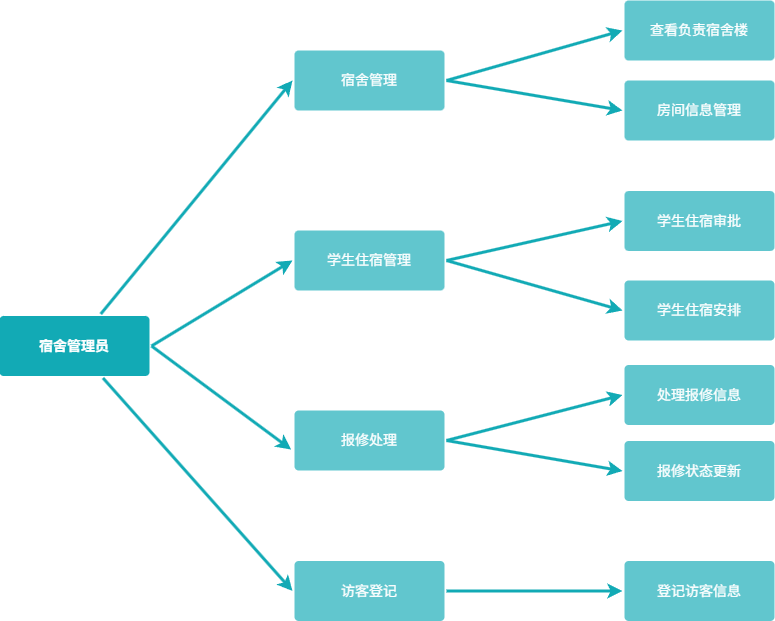

The diagram above was exported from draw.io. Its source (the exported page's mxGraphModel, read from the mxfile embedded in the PNG):
<mxGraphModel dx="2919" dy="1035" grid="1" gridSize="10" guides="1" tooltips="1" connect="1" arrows="1" fold="1" page="1" pageScale="1" pageWidth="1169" pageHeight="827" background="none" math="0" shadow="0">
  <root>
    <mxCell id="0" />
    <mxCell id="1" parent="0" />
    <mxCell id="2" value="宿舍管理员" style="rounded=1;whiteSpace=wrap;html=1;shadow=0;labelBackgroundColor=none;strokeColor=none;strokeWidth=3;fillColor=#12aab5;fontFamily=Helvetica;fontSize=14;fontColor=#FFFFFF;align=center;spacing=5;fontStyle=1;arcSize=7;perimeterSpacing=2;" vertex="1" parent="1">
      <mxGeometry x="795" y="385.4999999999999" width="150" height="60" as="geometry" />
    </mxCell>
    <mxCell id="3" style="edgeStyle=none;shape=connector;rounded=1;jumpStyle=none;orthogonalLoop=1;jettySize=auto;html=1;exitX=1;exitY=0.5;exitDx=0;exitDy=0;entryX=0;entryY=0.5;entryDx=0;entryDy=0;shadow=0;strokeColor=#12AAB5;strokeWidth=3;align=center;verticalAlign=middle;spacing=5;fontFamily=Helvetica;fontSize=14;fontColor=#FFFFFF;fontStyle=1;labelBackgroundColor=none;startArrow=none;startFill=0;endArrow=classic;fillColor=#b0e3e6;" edge="1" source="4" target="24" parent="1">
      <mxGeometry relative="1" as="geometry" />
    </mxCell>
    <mxCell id="4" value="访客登记" style="rounded=1;whiteSpace=wrap;html=1;shadow=0;labelBackgroundColor=none;strokeColor=none;strokeWidth=3;fillColor=#61c6ce;fontFamily=Helvetica;fontSize=14;fontColor=#FFFFFF;align=center;spacing=5;fontStyle=0;arcSize=7;perimeterSpacing=2;" vertex="1" parent="1">
      <mxGeometry x="1090" y="630.5" width="150" height="60" as="geometry" />
    </mxCell>
    <mxCell id="5" value="" style="edgeStyle=none;rounded=1;jumpStyle=none;html=1;shadow=0;labelBackgroundColor=none;startArrow=none;startFill=0;jettySize=auto;orthogonalLoop=1;strokeColor=#12AAB5;strokeWidth=3;fontFamily=Helvetica;fontSize=14;fontColor=#FFFFFF;spacing=5;fontStyle=1;fillColor=#b0e3e6;entryX=0;entryY=0.5;entryDx=0;entryDy=0;" edge="1" source="2" target="4" parent="1">
      <mxGeometry relative="1" as="geometry">
        <mxPoint x="960" y="510" as="targetPoint" />
      </mxGeometry>
    </mxCell>
    <mxCell id="6" style="edgeStyle=none;shape=connector;rounded=1;jumpStyle=none;orthogonalLoop=1;jettySize=auto;html=1;exitX=1;exitY=0.5;exitDx=0;exitDy=0;entryX=0;entryY=0.5;entryDx=0;entryDy=0;shadow=0;strokeColor=#12AAB5;strokeWidth=3;align=center;verticalAlign=middle;spacing=5;fontFamily=Helvetica;fontSize=14;fontColor=#FFFFFF;fontStyle=1;labelBackgroundColor=none;startArrow=none;startFill=0;endArrow=classic;fillColor=#b0e3e6;" edge="1" source="8" target="19" parent="1">
      <mxGeometry relative="1" as="geometry">
        <mxPoint x="1452.0000000000005" y="534.5" as="sourcePoint" />
        <mxPoint x="1497.9999999999995" y="534.5" as="targetPoint" />
      </mxGeometry>
    </mxCell>
    <mxCell id="7" style="edgeStyle=none;shape=connector;rounded=1;jumpStyle=none;orthogonalLoop=1;jettySize=auto;html=1;exitX=1;exitY=0.5;exitDx=0;exitDy=0;entryX=0;entryY=0.5;entryDx=0;entryDy=0;shadow=0;strokeColor=#12AAB5;strokeWidth=3;align=center;verticalAlign=middle;spacing=5;fontFamily=Helvetica;fontSize=14;fontColor=#FFFFFF;fontStyle=1;labelBackgroundColor=none;startArrow=none;startFill=0;endArrow=classic;fillColor=#b0e3e6;" edge="1" source="8" target="18" parent="1">
      <mxGeometry relative="1" as="geometry">
        <mxPoint x="1452.0000000000005" y="534.5" as="sourcePoint" />
      </mxGeometry>
    </mxCell>
    <mxCell id="8" value="报修处理" style="rounded=1;whiteSpace=wrap;html=1;shadow=0;labelBackgroundColor=none;strokeColor=none;strokeWidth=3;fillColor=#61c6ce;fontFamily=Helvetica;fontSize=14;fontColor=#FFFFFF;align=center;spacing=5;fontStyle=0;arcSize=7;perimeterSpacing=2;" vertex="1" parent="1">
      <mxGeometry x="1090" y="480" width="150" height="60" as="geometry" />
    </mxCell>
    <mxCell id="9" value="" style="edgeStyle=none;rounded=1;jumpStyle=none;html=1;shadow=0;labelBackgroundColor=none;startArrow=none;startFill=0;jettySize=auto;orthogonalLoop=1;strokeColor=#12AAB5;strokeWidth=3;fontFamily=Helvetica;fontSize=14;fontColor=#FFFFFF;spacing=5;fontStyle=1;fillColor=#b0e3e6;entryX=-0.008;entryY=0.642;entryDx=0;entryDy=0;entryPerimeter=0;exitX=1;exitY=0.5;exitDx=0;exitDy=0;" edge="1" source="2" target="8" parent="1">
      <mxGeometry relative="1" as="geometry" />
    </mxCell>
    <mxCell id="10" style="edgeStyle=none;shape=connector;rounded=1;jumpStyle=none;orthogonalLoop=1;jettySize=auto;html=1;exitX=1;exitY=0.5;exitDx=0;exitDy=0;entryX=0;entryY=0.5;entryDx=0;entryDy=0;shadow=0;strokeColor=#12AAB5;strokeWidth=3;align=center;verticalAlign=middle;spacing=5;fontFamily=Helvetica;fontSize=14;fontColor=#FFFFFF;fontStyle=1;labelBackgroundColor=none;startArrow=none;startFill=0;endArrow=classic;fillColor=#b0e3e6;" edge="1" source="12" target="20" parent="1">
      <mxGeometry relative="1" as="geometry" />
    </mxCell>
    <mxCell id="11" style="edgeStyle=none;shape=connector;rounded=1;jumpStyle=none;orthogonalLoop=1;jettySize=auto;html=1;exitX=1;exitY=0.5;exitDx=0;exitDy=0;entryX=0;entryY=0.5;entryDx=0;entryDy=0;shadow=0;strokeColor=#12AAB5;strokeWidth=3;align=center;verticalAlign=middle;spacing=5;fontFamily=Helvetica;fontSize=14;fontColor=#FFFFFF;fontStyle=1;labelBackgroundColor=none;startArrow=none;startFill=0;endArrow=classic;fillColor=#b0e3e6;" edge="1" source="12" target="21" parent="1">
      <mxGeometry relative="1" as="geometry">
        <mxPoint x="1343.0000000000005" y="280.5" as="targetPoint" />
      </mxGeometry>
    </mxCell>
    <mxCell id="12" value="学生住宿管理" style="rounded=1;whiteSpace=wrap;html=1;shadow=0;labelBackgroundColor=none;strokeColor=none;strokeWidth=3;fillColor=#61c6ce;fontFamily=Helvetica;fontSize=14;fontColor=#FFFFFF;align=center;spacing=5;fontStyle=0;arcSize=7;perimeterSpacing=2;" vertex="1" parent="1">
      <mxGeometry x="1090" y="300" width="150" height="60" as="geometry" />
    </mxCell>
    <mxCell id="13" value="" style="edgeStyle=none;rounded=1;jumpStyle=none;html=1;shadow=0;labelBackgroundColor=none;startArrow=none;startFill=0;jettySize=auto;orthogonalLoop=1;strokeColor=#12AAB5;strokeWidth=3;fontFamily=Helvetica;fontSize=14;fontColor=#FFFFFF;spacing=5;fontStyle=1;fillColor=#b0e3e6;entryX=0;entryY=0.5;entryDx=0;entryDy=0;exitX=1;exitY=0.5;exitDx=0;exitDy=0;" edge="1" source="2" target="12" parent="1">
      <mxGeometry relative="1" as="geometry" />
    </mxCell>
    <mxCell id="14" style="edgeStyle=none;shape=connector;rounded=1;jumpStyle=none;orthogonalLoop=1;jettySize=auto;html=1;exitX=1;exitY=0.5;exitDx=0;exitDy=0;entryX=0;entryY=0.5;entryDx=0;entryDy=0;shadow=0;strokeColor=#12AAB5;strokeWidth=3;align=center;verticalAlign=middle;spacing=5;fontFamily=Helvetica;fontSize=14;fontColor=#FFFFFF;fontStyle=1;labelBackgroundColor=none;startArrow=none;startFill=0;endArrow=classic;fillColor=#b0e3e6;" edge="1" source="15" target="17" parent="1">
      <mxGeometry relative="1" as="geometry" />
    </mxCell>
    <mxCell id="15" value="宿舍管理" style="rounded=1;whiteSpace=wrap;html=1;shadow=0;labelBackgroundColor=none;strokeColor=none;strokeWidth=3;fillColor=#61c6ce;fontFamily=Helvetica;fontSize=14;fontColor=#FFFFFF;align=center;spacing=5;fontStyle=0;arcSize=7;perimeterSpacing=2;" vertex="1" parent="1">
      <mxGeometry x="1090" y="120" width="150" height="60" as="geometry" />
    </mxCell>
    <mxCell id="16" value="" style="edgeStyle=none;rounded=1;jumpStyle=none;html=1;shadow=0;labelBackgroundColor=none;startArrow=none;startFill=0;jettySize=auto;orthogonalLoop=1;strokeColor=#12AAB5;strokeWidth=3;fontFamily=Helvetica;fontSize=14;fontColor=#FFFFFF;spacing=5;fontStyle=1;fillColor=#b0e3e6;entryX=0;entryY=0.5;entryDx=0;entryDy=0;" edge="1" source="2" target="15" parent="1">
      <mxGeometry relative="1" as="geometry" />
    </mxCell>
    <mxCell id="17" value="查看负责宿舍楼" style="rounded=1;whiteSpace=wrap;html=1;shadow=0;labelBackgroundColor=none;strokeColor=none;strokeWidth=3;fillColor=#61c6ce;fontFamily=Helvetica;fontSize=14;fontColor=#FFFFFF;align=center;spacing=5;fontStyle=0;arcSize=7;perimeterSpacing=2;" vertex="1" parent="1">
      <mxGeometry x="1420" y="70" width="150" height="60" as="geometry" />
    </mxCell>
    <mxCell id="18" value="处理报修信息" style="rounded=1;whiteSpace=wrap;html=1;shadow=0;labelBackgroundColor=none;strokeColor=none;strokeWidth=3;fillColor=#61c6ce;fontFamily=Helvetica;fontSize=14;fontColor=#FFFFFF;align=center;spacing=5;fontStyle=0;arcSize=7;perimeterSpacing=2;" vertex="1" parent="1">
      <mxGeometry x="1420" y="434.5" width="150" height="60" as="geometry" />
    </mxCell>
    <mxCell id="19" value="报修状态更新" style="rounded=1;whiteSpace=wrap;html=1;shadow=0;labelBackgroundColor=none;strokeColor=none;strokeWidth=3;fillColor=#61c6ce;fontFamily=Helvetica;fontSize=14;fontColor=#FFFFFF;align=center;spacing=5;fontStyle=0;arcSize=7;perimeterSpacing=2;" vertex="1" parent="1">
      <mxGeometry x="1420" y="510.5" width="150" height="60" as="geometry" />
    </mxCell>
    <mxCell id="20" value="学生住宿安排" style="rounded=1;whiteSpace=wrap;html=1;shadow=0;labelBackgroundColor=none;strokeColor=none;strokeWidth=3;fillColor=#61c6ce;fontFamily=Helvetica;fontSize=14;fontColor=#FFFFFF;align=center;spacing=5;fontStyle=0;arcSize=7;perimeterSpacing=2;" vertex="1" parent="1">
      <mxGeometry x="1420" y="350" width="150" height="60" as="geometry" />
    </mxCell>
    <mxCell id="21" value="学生住宿审批" style="rounded=1;whiteSpace=wrap;html=1;shadow=0;labelBackgroundColor=none;strokeColor=none;strokeWidth=3;fillColor=#61c6ce;fontFamily=Helvetica;fontSize=14;fontColor=#FFFFFF;align=center;spacing=5;fontStyle=0;arcSize=7;perimeterSpacing=2;" vertex="1" parent="1">
      <mxGeometry x="1420" y="260.5" width="150" height="60" as="geometry" />
    </mxCell>
    <mxCell id="22" value="房间信息管理" style="rounded=1;whiteSpace=wrap;html=1;shadow=0;labelBackgroundColor=none;strokeColor=none;strokeWidth=3;fillColor=#61c6ce;fontFamily=Helvetica;fontSize=14;fontColor=#FFFFFF;align=center;spacing=5;fontStyle=0;arcSize=7;perimeterSpacing=2;" vertex="1" parent="1">
      <mxGeometry x="1420" y="150" width="150" height="60" as="geometry" />
    </mxCell>
    <mxCell id="23" style="edgeStyle=none;shape=connector;rounded=1;jumpStyle=none;orthogonalLoop=1;jettySize=auto;html=1;exitX=1;exitY=0.5;exitDx=0;exitDy=0;entryX=0;entryY=0.5;entryDx=0;entryDy=0;shadow=0;strokeColor=#12AAB5;strokeWidth=3;align=center;verticalAlign=middle;spacing=5;fontFamily=Helvetica;fontSize=14;fontColor=#FFFFFF;fontStyle=1;labelBackgroundColor=none;startArrow=none;startFill=0;endArrow=classic;fillColor=#b0e3e6;" edge="1" source="15" target="22" parent="1">
      <mxGeometry relative="1" as="geometry">
        <mxPoint x="1287.8459999999995" y="231.00200000000007" as="targetPoint" />
      </mxGeometry>
    </mxCell>
    <mxCell id="24" value="登记访客信息" style="rounded=1;whiteSpace=wrap;html=1;shadow=0;labelBackgroundColor=none;strokeColor=none;strokeWidth=3;fillColor=#61c6ce;fontFamily=Helvetica;fontSize=14;fontColor=#FFFFFF;align=center;spacing=5;fontStyle=0;arcSize=7;perimeterSpacing=2;" vertex="1" parent="1">
      <mxGeometry x="1420" y="630.5" width="150" height="60" as="geometry" />
    </mxCell>
  </root>
</mxGraphModel>